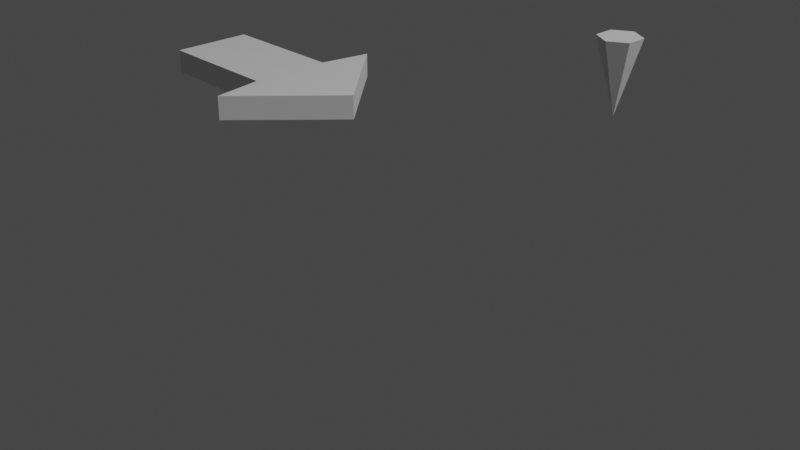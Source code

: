 # Source: Misc.blend  (saved by Blender 2.80.72; exported with 4.5.12 LTS)
import bpy
from mathutils import Matrix  # noqa: F401  (used for matrix-valued properties, if any)

bpy.ops.wm.read_factory_settings(use_empty=True)
scene = bpy.context.scene
scene.name = 'Scene'

# ---- collections
col_models = bpy.data.collections.new('Models'); scene.collection.children.link(col_models)
col_extras = bpy.data.collections.new('Extras'); scene.collection.children.link(col_extras)

# ---- world
world_world = bpy.data.worlds.new('World'); scene.world = world_world
world_world.use_nodes = True; world_world.node_tree.nodes.clear()
_N = world_world.node_tree.nodes; _L = world_world.node_tree.links
n0 = _N.new('ShaderNodeOutputWorld'); n0.name = 'World Output'; n0.location = (300, 300)
n1 = _N.new('ShaderNodeBackground'); n1.name = 'Background'; n1.location = (10, 300)
n1.inputs[0].default_value = (0.05088, 0.05088, 0.05088, 1.0)
_L.new(n1.outputs[0], n0.inputs[0])
n0.is_active_output = True
world_world.color = (0.05088, 0.05088, 0.05088)
world_world.use_sun_shadow = False
world_world.sun_shadow_jitter_overblur = 0.0

# ---- cameras
cam_camera = bpy.data.cameras.new('Camera')
cam_camera.clip_end = 100.0
cam_camera.ortho_scale = 7.314

# ---- lights
light_light = bpy.data.lights.new('Light', 'POINT')
light_light.transmission_factor = 0.0
light_light.energy = 1000.0
light_light.shadow_soft_size = 0.1
light_light.shadow_maximum_resolution = 0.006
light_light.use_absolute_resolution = True

# ---- meshes
me_cone = bpy.data.meshes.new('Cone')
me_cone.from_pydata([(-1.08e-09, -0.07818, 0.2791), (0.0677, -0.03909, 0.2791), (0.0677, 0.03909, 0.2791), (-7.915e-09, 0.07818, 0.2791), (0.0, 1.838e-08, 0.0), (-0.0677, 0.03909, 0.2791), (-0.0677, -0.03909, 0.2791)], [], [(0, 4, 1), (1, 4, 2), (2, 4, 3), (3, 4, 5), (5, 4, 6), (6, 4, 0), (0, 1, 2, 3, 5, 6)])
_uv = me_cone.uv_layers.new(name='UVMap')
_uv.uv.foreach_set('vector', [0.25, 0.49, 0.25, 0.25, 0.4578, 0.37, 0.4578, 0.37, 0.25, 0.25, 0.4578, 0.13, 0.4578, 0.13, 0.25, 0.25, 0.25, 0.01, 0.25, 0.01, 0.25, 0.25, 0.04215, 0.13, 0.04215, 0.13, 0.25, 0.25, 0.04215, 0.37, 0.04215, 0.37, 0.25, 0.25, 0.25, 0.49, 0.75, 0.49, 0.9578, 0.37, 0.9578, 0.13, 0.75, 0.01, 0.5422, 0.13, 0.5422, 0.37])
me_cone.use_remesh_preserve_volume = False
me_cone.use_remesh_preserve_attributes = False
me_cone.use_mirror_vertex_groups = False
me_cone.update()
me_arrowmesh = bpy.data.meshes.new('ArrowMesh')
me_arrowmesh.from_pydata([(-0.4655, -0.125, 0.2027), (-0.4655, -0.125, 0.2754), (-0.4655, 0.125, 0.2027), (-0.4655, 0.125, 0.2754), (-0.4377, -0.2823, 0.2027), (-0.4377, -0.2823, 0.2754), (-0.4377, 0.2823, 0.2027), (-0.4377, 0.2823, 0.2754), (-0.18, 1.974e-08, 0.2027), (-0.18, 1.974e-08, 0.2754), (-0.871, 0.125, 0.2027), (-0.871, 0.125, 0.2754), (-0.871, -0.125, 0.2027), (-0.871, -0.125, 0.2754), (-0.6682, 0.125, 0.2754), (-0.6682, -0.125, 0.2027), (-0.6682, 0.125, 0.2027), (-0.6682, -0.125, 0.2754)], [], [(16, 14, 3, 2), (3, 1, 5, 7), (16, 2, 0, 15), (7, 5, 9), (2, 3, 7, 6), (1, 0, 4, 5), (0, 2, 6, 4), (6, 7, 9, 8), (5, 4, 8, 9), (4, 6, 8), (14, 11, 13, 17), (15, 17, 13, 12), (0, 1, 17, 15), (3, 14, 17, 1), (10, 16, 15, 12), (10, 11, 14, 16), (13, 11, 10, 12)])
me_arrowmesh.materials.append(None)
me_arrowmesh.use_remesh_preserve_volume = False
me_arrowmesh.use_remesh_preserve_attributes = False
me_arrowmesh.use_mirror_vertex_groups = False
me_arrowmesh.update()
arm_armature_001 = bpy.data.armatures.new('Armature.001')  # bones are not reproduced

# ---- objects
ob_cone = bpy.data.objects.new('Cone', me_cone)
ob_arrowarmature = bpy.data.objects.new('ArrowArmature', arm_armature_001)
ob_arrowmodel = bpy.data.objects.new('ArrowModel', me_arrowmesh)
ob_light = bpy.data.objects.new('Light', light_light)
ob_camera = bpy.data.objects.new('Camera', cam_camera)

# ---- transforms, parenting, visibility, modifiers, constraints
ob_cone.location = (0.0, 1.0, 0.0)
ob_cone.lineart.crease_threshold = 0.0
ob_arrowarmature.location = (0.0, 0.0, 0.0)
ob_arrowarmature.show_in_front = True
ob_arrowarmature.lineart.crease_threshold = 0.0
ob_arrowmodel.parent = ob_arrowarmature
ob_arrowmodel.location = (0.0, 0.0, 0.0)
ob_arrowmodel.lineart.crease_threshold = 0.0
_vg = ob_arrowmodel.vertex_groups.new(name='Bone')
for _i, _w in zip([0, 1, 2, 3, 4, 5, 6, 7, 8, 9, 10, 11, 12, 13, 14, 15, 16, 17], [0.08354, 0.08512, 0.08523, 0.08339, 0.07772, 0.07837, 0.07844, 0.07761, 0.07804, 0.07803, 0.8497, 0.8011, 0.8011, 0.8496, 0.4945, 0.4945, 0.4961, 0.4961]): _vg.add([_i], _w, 'REPLACE')
_vg = ob_arrowmodel.vertex_groups.new(name='Bone.001')
for _i, _w in zip([0, 1, 2, 3, 4, 5, 6, 7, 8, 9, 10, 11, 12, 13, 14, 15, 16, 17], [0.1564, 0.1919, 0.1916, 0.1558, 0.158, 0.2431, 0.2422, 0.1571, 0.2001, 0.2001, 0.1385, 0.1832, 0.1832, 0.1386, 0.4652, 0.4652, 0.4649, 0.465]): _vg.add([_i], _w, 'REPLACE')
_vg = ob_arrowmodel.vertex_groups.new(name='Bone.002')
for _i, _w in zip([0, 1, 2, 3, 4, 5, 6, 7, 8, 9, 14, 15, 16, 17], [0.7601, 0.723, 0.7231, 0.7608, 0.7643, 0.6786, 0.6794, 0.7653, 0.7219, 0.7219, 0.03063, 0.03066, 0.02807, 0.02795]): _vg.add([_i], _w, 'REPLACE')
_m = ob_arrowmodel.modifiers.new('Armature', 'ARMATURE')
_m.object = ob_arrowarmature
ob_light.location = (4.076, 1.005, 5.904)
ob_light.rotation_euler = (0.6503, 0.05522, 1.866)
ob_light.lock_rotations_4d = False
ob_light.empty_display_type = 'ARROWS'
ob_light.color = (0.0, 0.0, 0.0, 0.0)
ob_light.lineart.crease_threshold = 0.0
ob_camera.location = (2.072, -1.942, 1.345)
ob_camera.rotation_euler = (1.109, 4.011e-09, 0.8149)
ob_camera.lock_rotations_4d = False
ob_camera.empty_display_type = 'ARROWS'
ob_camera.color = (0.0, 0.0, 0.0, 0.0)
ob_camera.display_type = 'WIRE'
ob_camera.lineart.crease_threshold = 0.0

# ---- collection membership
col_models.objects.link(ob_cone)
col_models.objects.link(ob_arrowarmature)
col_models.objects.link(ob_arrowmodel)
col_extras.objects.link(ob_light)
col_extras.objects.link(ob_camera)

# ---- scene / render settings (as saved in the file)
scene.camera = ob_camera
scene.frame_start = 1; scene.frame_end = 18; scene.frame_set(4)
scene.render.engine = 'BLENDER_EEVEE_NEXT'
scene.cycles.use_denoising = False
scene.cycles.samples = 128
scene.cycles.sampling_pattern = 'TABULATED_SOBOL'
scene.cycles.use_adaptive_sampling = False
scene.cycles.use_light_tree = False
scene.view_settings.view_transform = 'Filmic'
bpy.context.view_layer.update()
